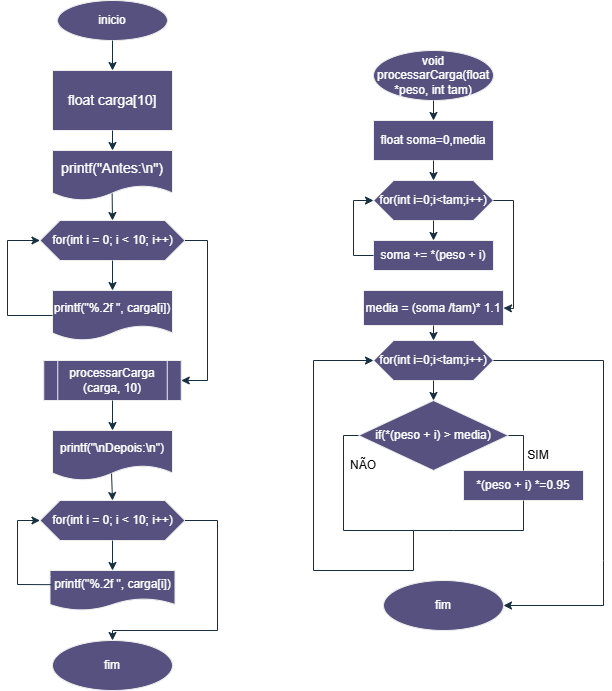

The diagram above was exported from draw.io. Its source (the exported page's mxGraphModel, read from the mxfile embedded in the PNG):
<mxGraphModel dx="837" dy="414" grid="1" gridSize="10" guides="1" tooltips="1" connect="1" arrows="1" fold="1" page="1" pageScale="1" pageWidth="827" pageHeight="1169" background="light-dark(#FFFFFF,#FFFFFF)" math="0" shadow="0" adaptiveColors="simple">
  <root>
    <mxCell id="0" />
    <mxCell id="1" parent="0" />
    <mxCell id="CJhodiotpp2gc-jhoB6z-1" parent="1" style="shape=process;whiteSpace=wrap;html=1;backgroundOutline=1;labelBackgroundColor=none;fillColor=#56517E;strokeColor=#EEEEEE;fontColor=#FFFFFF;rounded=0;" value="processarCarga&lt;div&gt;(carga, 10)&lt;/div&gt;" vertex="1">
      <mxGeometry height="40" width="137.5" x="240.25" y="380" as="geometry" />
    </mxCell>
    <mxCell id="CJhodiotpp2gc-jhoB6z-2" parent="1" style="rounded=0;whiteSpace=wrap;html=1;fillColor=#56517E;strokeColor=#EEEEEE;labelBackgroundColor=none;fontColor=#FFFFFF;" value="&lt;font style=&quot;font-size: 14px;&quot;&gt;float carga[10]&lt;/font&gt;" vertex="1">
      <mxGeometry height="60" width="120" x="249" y="90" as="geometry" />
    </mxCell>
    <mxCell id="CJhodiotpp2gc-jhoB6z-3" parent="1" style="shape=document;whiteSpace=wrap;html=1;boundedLbl=1;labelBackgroundColor=none;fillColor=#56517E;strokeColor=#EEEEEE;fontColor=#FFFFFF;rounded=0;" value="&lt;font style=&quot;font-size: 14px;&quot;&gt;printf(&quot;Antes:\n&quot;)&lt;/font&gt;" vertex="1">
      <mxGeometry height="50" width="120" x="249" y="170" as="geometry" />
    </mxCell>
    <mxCell id="CJhodiotpp2gc-jhoB6z-4" parent="1" style="ellipse;whiteSpace=wrap;html=1;labelBackgroundColor=none;fillColor=#56517E;strokeColor=#EEEEEE;fontColor=#FFFFFF;rounded=0;" value="inicio" vertex="1">
      <mxGeometry height="40" width="110" x="254" y="20" as="geometry" />
    </mxCell>
    <mxCell id="CJhodiotpp2gc-jhoB6z-5" parent="1" style="shape=hexagon;perimeter=hexagonPerimeter2;whiteSpace=wrap;html=1;fixedSize=1;labelBackgroundColor=none;fillColor=#56517E;strokeColor=#EEEEEE;fontColor=#FFFFFF;rounded=0;" value="for(int i = 0; i &amp;lt; 10; i++)" vertex="1">
      <mxGeometry height="40" width="145" x="236.5" y="240" as="geometry" />
    </mxCell>
    <mxCell id="CJhodiotpp2gc-jhoB6z-6" parent="1" style="shape=document;whiteSpace=wrap;html=1;boundedLbl=1;labelBackgroundColor=none;fillColor=#56517E;strokeColor=#EEEEEE;fontColor=#FFFFFF;rounded=0;" value="printf(&quot;%.2f &quot;, carga[i])" vertex="1">
      <mxGeometry height="50" width="120" x="249" y="310" as="geometry" />
    </mxCell>
    <mxCell id="CJhodiotpp2gc-jhoB6z-7" parent="1" style="shape=document;whiteSpace=wrap;html=1;boundedLbl=1;labelBackgroundColor=none;fillColor=#56517E;strokeColor=#EEEEEE;fontColor=#FFFFFF;rounded=0;" value="printf(&quot;\nDepois:\n&quot;)" vertex="1">
      <mxGeometry height="50" width="120" x="249" y="450" as="geometry" />
    </mxCell>
    <mxCell id="CJhodiotpp2gc-jhoB6z-8" parent="1" style="shape=hexagon;perimeter=hexagonPerimeter2;whiteSpace=wrap;html=1;fixedSize=1;labelBackgroundColor=none;fillColor=#56517E;strokeColor=#EEEEEE;fontColor=#FFFFFF;rounded=0;" value="for(int i = 0; i &amp;lt; 10; i++)" vertex="1">
      <mxGeometry height="40" width="145" x="236.5" y="520" as="geometry" />
    </mxCell>
    <mxCell id="CJhodiotpp2gc-jhoB6z-9" parent="1" style="shape=document;whiteSpace=wrap;html=1;boundedLbl=1;labelBackgroundColor=none;fillColor=#56517E;strokeColor=#EEEEEE;fontColor=#FFFFFF;rounded=0;" value="printf(&quot;%.2f &quot;, carga[i])" vertex="1">
      <mxGeometry height="40" width="125" x="246.5" y="590" as="geometry" />
    </mxCell>
    <mxCell id="CJhodiotpp2gc-jhoB6z-10" parent="1" style="ellipse;whiteSpace=wrap;html=1;labelBackgroundColor=none;fillColor=#56517E;strokeColor=#EEEEEE;fontColor=#FFFFFF;rounded=0;" value="void processarCarga(float *peso, int tam)" vertex="1">
      <mxGeometry height="50" width="120" x="570" y="70" as="geometry" />
    </mxCell>
    <mxCell id="CJhodiotpp2gc-jhoB6z-13" parent="1" style="ellipse;whiteSpace=wrap;html=1;labelBackgroundColor=none;fillColor=#56517E;strokeColor=#EEEEEE;fontColor=#FFFFFF;rounded=0;" value="fim" vertex="1">
      <mxGeometry height="50" width="120" x="249" y="660" as="geometry" />
    </mxCell>
    <mxCell id="CJhodiotpp2gc-jhoB6z-21" parent="1" style="rounded=0;whiteSpace=wrap;html=1;labelBackgroundColor=none;fillColor=#56517E;strokeColor=#EEEEEE;fontColor=#FFFFFF;" value="float soma=0,media" vertex="1">
      <mxGeometry height="40" width="120" x="570" y="140" as="geometry" />
    </mxCell>
    <mxCell id="CJhodiotpp2gc-jhoB6z-23" parent="1" style="shape=hexagon;perimeter=hexagonPerimeter2;whiteSpace=wrap;html=1;fixedSize=1;labelBackgroundColor=none;fillColor=#56517E;strokeColor=#EEEEEE;fontColor=#FFFFFF;rounded=0;" value="for(int i=0;i&amp;lt;tam;i++)" vertex="1">
      <mxGeometry height="40" width="120" x="570" y="200" as="geometry" />
    </mxCell>
    <mxCell id="CJhodiotpp2gc-jhoB6z-24" parent="1" style="rounded=0;whiteSpace=wrap;html=1;labelBackgroundColor=none;fillColor=#56517E;strokeColor=#EEEEEE;fontColor=#FFFFFF;" value="soma += *(peso + i)" vertex="1">
      <mxGeometry height="30" width="120" x="570" y="260" as="geometry" />
    </mxCell>
    <mxCell id="CJhodiotpp2gc-jhoB6z-25" parent="1" style="rounded=0;whiteSpace=wrap;html=1;labelBackgroundColor=none;fillColor=#56517E;strokeColor=#EEEEEE;fontColor=#FFFFFF;" value="media = (soma /tam)* 1.1" vertex="1">
      <mxGeometry height="35" width="140" x="560" y="310" as="geometry" />
    </mxCell>
    <mxCell id="CJhodiotpp2gc-jhoB6z-26" parent="1" style="shape=hexagon;perimeter=hexagonPerimeter2;whiteSpace=wrap;html=1;fixedSize=1;labelBackgroundColor=none;fillColor=#56517E;strokeColor=#EEEEEE;fontColor=#FFFFFF;rounded=0;" value="for(int i=0;i&amp;lt;tam;i++)" vertex="1">
      <mxGeometry height="40" width="120" x="570" y="360" as="geometry" />
    </mxCell>
    <mxCell id="CJhodiotpp2gc-jhoB6z-27" parent="1" style="rhombus;whiteSpace=wrap;html=1;labelBackgroundColor=none;fillColor=#56517E;strokeColor=#EEEEEE;fontColor=#FFFFFF;rounded=0;" value="if(*(peso + i) &amp;gt; media)" vertex="1">
      <mxGeometry height="70" width="150" x="555" y="420" as="geometry" />
    </mxCell>
    <mxCell id="CJhodiotpp2gc-jhoB6z-28" parent="1" style="rounded=0;whiteSpace=wrap;html=1;labelBackgroundColor=none;fillColor=#56517E;strokeColor=#EEEEEE;fontColor=#FFFFFF;" value="*(peso + i) *=0.95" vertex="1">
      <mxGeometry height="30" width="120" x="660" y="490" as="geometry" />
    </mxCell>
    <mxCell id="CJhodiotpp2gc-jhoB6z-29" parent="1" style="ellipse;whiteSpace=wrap;html=1;labelBackgroundColor=none;fillColor=#56517E;strokeColor=#EEEEEE;fontColor=#FFFFFF;rounded=0;" value="fim" vertex="1">
      <mxGeometry height="50" width="120" x="580" y="600" as="geometry" />
    </mxCell>
    <mxCell id="CJhodiotpp2gc-jhoB6z-34" edge="1" parent="1" source="CJhodiotpp2gc-jhoB6z-4" style="endArrow=classic;html=1;rounded=0;strokeColor=#182E3E;exitX=0.5;exitY=1;exitDx=0;exitDy=0;entryX=0.5;entryY=0;entryDx=0;entryDy=0;labelBackgroundColor=none;fontColor=default;" target="CJhodiotpp2gc-jhoB6z-2" value="">
      <mxGeometry height="50" relative="1" width="50" as="geometry">
        <mxPoint x="414" y="110" as="sourcePoint" />
        <mxPoint x="464" y="60" as="targetPoint" />
      </mxGeometry>
    </mxCell>
    <mxCell id="CJhodiotpp2gc-jhoB6z-35" edge="1" parent="1" source="CJhodiotpp2gc-jhoB6z-2" style="endArrow=classic;html=1;rounded=0;strokeColor=#182E3E;exitX=0.5;exitY=1;exitDx=0;exitDy=0;entryX=0.5;entryY=0;entryDx=0;entryDy=0;labelBackgroundColor=none;fontColor=default;" target="CJhodiotpp2gc-jhoB6z-3" value="">
      <mxGeometry height="50" relative="1" width="50" as="geometry">
        <mxPoint x="344" y="70" as="sourcePoint" />
        <mxPoint x="344" y="100" as="targetPoint" />
      </mxGeometry>
    </mxCell>
    <mxCell id="CJhodiotpp2gc-jhoB6z-37" edge="1" parent="1" source="CJhodiotpp2gc-jhoB6z-3" style="endArrow=classic;html=1;rounded=0;strokeColor=#182E3E;exitX=0.497;exitY=0.861;exitDx=0;exitDy=0;exitPerimeter=0;entryX=0.5;entryY=0;entryDx=0;entryDy=0;labelBackgroundColor=none;fontColor=default;" target="CJhodiotpp2gc-jhoB6z-5" value="">
      <mxGeometry height="50" relative="1" width="50" as="geometry">
        <mxPoint x="394" y="150" as="sourcePoint" />
        <mxPoint x="354" y="230" as="targetPoint" />
      </mxGeometry>
    </mxCell>
    <mxCell id="CJhodiotpp2gc-jhoB6z-40" edge="1" parent="1" source="CJhodiotpp2gc-jhoB6z-5" style="endArrow=classic;html=1;rounded=0;strokeColor=#182E3E;exitX=0.5;exitY=1;exitDx=0;exitDy=0;entryX=0.5;entryY=0;entryDx=0;entryDy=0;labelBackgroundColor=none;fontColor=default;" target="CJhodiotpp2gc-jhoB6z-6" value="">
      <mxGeometry height="50" relative="1" width="50" as="geometry">
        <mxPoint x="344" y="220" as="sourcePoint" />
        <mxPoint x="344" y="247" as="targetPoint" />
      </mxGeometry>
    </mxCell>
    <mxCell id="CJhodiotpp2gc-jhoB6z-41" edge="1" parent="1" source="CJhodiotpp2gc-jhoB6z-6" style="endArrow=classic;html=1;rounded=0;strokeColor=#182E3E;exitX=0;exitY=0.5;exitDx=0;exitDy=0;entryX=0;entryY=0.5;entryDx=0;entryDy=0;labelBackgroundColor=none;fontColor=default;" target="CJhodiotpp2gc-jhoB6z-5" value="">
      <mxGeometry height="50" relative="1" width="50" as="geometry">
        <Array as="points">
          <mxPoint x="204" y="335" />
          <mxPoint x="204" y="260" />
        </Array>
        <mxPoint x="304" y="280" as="sourcePoint" />
        <mxPoint x="304" y="307" as="targetPoint" />
      </mxGeometry>
    </mxCell>
    <mxCell id="CJhodiotpp2gc-jhoB6z-42" edge="1" parent="1" source="CJhodiotpp2gc-jhoB6z-5" style="endArrow=classic;html=1;rounded=0;strokeColor=#182E3E;exitX=1;exitY=0.5;exitDx=0;exitDy=0;entryX=1;entryY=0.5;entryDx=0;entryDy=0;labelBackgroundColor=none;fontColor=default;" target="CJhodiotpp2gc-jhoB6z-1" value="">
      <mxGeometry height="50" relative="1" width="50" as="geometry">
        <Array as="points">
          <mxPoint x="404" y="260" />
          <mxPoint x="404" y="400" />
        </Array>
        <mxPoint x="334" y="280" as="sourcePoint" />
        <mxPoint x="334" y="307" as="targetPoint" />
      </mxGeometry>
    </mxCell>
    <mxCell id="CJhodiotpp2gc-jhoB6z-43" edge="1" parent="1" source="CJhodiotpp2gc-jhoB6z-1" style="endArrow=classic;html=1;rounded=0;strokeColor=#182E3E;exitX=0.5;exitY=1;exitDx=0;exitDy=0;entryX=0.5;entryY=0;entryDx=0;entryDy=0;labelBackgroundColor=none;fontColor=default;" target="CJhodiotpp2gc-jhoB6z-7" value="">
      <mxGeometry height="50" relative="1" width="50" as="geometry">
        <mxPoint x="364" y="380" as="sourcePoint" />
        <mxPoint x="364" y="407" as="targetPoint" />
      </mxGeometry>
    </mxCell>
    <mxCell id="CJhodiotpp2gc-jhoB6z-45" edge="1" parent="1" source="CJhodiotpp2gc-jhoB6z-7" style="endArrow=classic;html=1;rounded=0;strokeColor=#182E3E;exitX=0.492;exitY=0.861;exitDx=0;exitDy=0;exitPerimeter=0;entryX=0.5;entryY=0;entryDx=0;entryDy=0;labelBackgroundColor=none;fontColor=default;" target="CJhodiotpp2gc-jhoB6z-8" value="">
      <mxGeometry height="50" relative="1" width="50" as="geometry">
        <mxPoint x="324" y="500" as="sourcePoint" />
        <mxPoint x="324" y="527" as="targetPoint" />
      </mxGeometry>
    </mxCell>
    <mxCell id="CJhodiotpp2gc-jhoB6z-46" edge="1" parent="1" source="CJhodiotpp2gc-jhoB6z-8" style="endArrow=classic;html=1;rounded=0;strokeColor=#182E3E;exitX=0.5;exitY=1;exitDx=0;exitDy=0;entryX=0.5;entryY=0;entryDx=0;entryDy=0;labelBackgroundColor=none;fontColor=default;" target="CJhodiotpp2gc-jhoB6z-9" value="">
      <mxGeometry height="50" relative="1" width="50" as="geometry">
        <mxPoint x="334" y="580" as="sourcePoint" />
        <mxPoint x="334" y="607" as="targetPoint" />
      </mxGeometry>
    </mxCell>
    <mxCell id="CJhodiotpp2gc-jhoB6z-47" edge="1" parent="1" source="CJhodiotpp2gc-jhoB6z-9" style="endArrow=classic;html=1;rounded=0;strokeColor=#182E3E;entryX=0;entryY=0.5;entryDx=0;entryDy=0;exitX=0.01;exitY=0.354;exitDx=0;exitDy=0;exitPerimeter=0;labelBackgroundColor=none;fontColor=default;" target="CJhodiotpp2gc-jhoB6z-8" value="">
      <mxGeometry height="50" relative="1" width="50" as="geometry">
        <Array as="points">
          <mxPoint x="214" y="604" />
          <mxPoint x="214" y="540" />
        </Array>
        <mxPoint x="244" y="610" as="sourcePoint" />
        <mxPoint x="284" y="637" as="targetPoint" />
      </mxGeometry>
    </mxCell>
    <mxCell id="CJhodiotpp2gc-jhoB6z-48" edge="1" parent="1" source="CJhodiotpp2gc-jhoB6z-8" style="endArrow=classic;html=1;rounded=0;strokeColor=#182E3E;exitX=1;exitY=0.5;exitDx=0;exitDy=0;labelBackgroundColor=none;fontColor=default;entryX=0.5;entryY=0;entryDx=0;entryDy=0;" target="CJhodiotpp2gc-jhoB6z-13" value="">
      <mxGeometry height="50" relative="1" width="50" as="geometry">
        <Array as="points">
          <mxPoint x="414" y="540" />
          <mxPoint x="414" y="650" />
          <mxPoint x="309" y="650" />
        </Array>
        <mxPoint x="374" y="560" as="sourcePoint" />
        <mxPoint x="330" y="640" as="targetPoint" />
      </mxGeometry>
    </mxCell>
    <mxCell id="CJhodiotpp2gc-jhoB6z-49" edge="1" parent="1" source="CJhodiotpp2gc-jhoB6z-10" style="endArrow=classic;html=1;rounded=0;strokeColor=#182E3E;exitX=0.5;exitY=1;exitDx=0;exitDy=0;entryX=0.5;entryY=0;entryDx=0;entryDy=0;labelBackgroundColor=none;fontColor=default;" target="CJhodiotpp2gc-jhoB6z-21" value="">
      <mxGeometry height="50" relative="1" width="50" as="geometry">
        <mxPoint x="370" y="200" as="sourcePoint" />
        <mxPoint x="370" y="227" as="targetPoint" />
      </mxGeometry>
    </mxCell>
    <mxCell id="CJhodiotpp2gc-jhoB6z-50" edge="1" parent="1" source="CJhodiotpp2gc-jhoB6z-21" style="endArrow=classic;html=1;rounded=0;strokeColor=#182E3E;exitX=0.5;exitY=1;exitDx=0;exitDy=0;entryX=0.5;entryY=0;entryDx=0;entryDy=0;labelBackgroundColor=none;fontColor=default;" target="CJhodiotpp2gc-jhoB6z-23" value="">
      <mxGeometry height="50" relative="1" width="50" as="geometry">
        <mxPoint x="670" y="140" as="sourcePoint" />
        <mxPoint x="670" y="167" as="targetPoint" />
      </mxGeometry>
    </mxCell>
    <mxCell id="CJhodiotpp2gc-jhoB6z-51" edge="1" parent="1" source="CJhodiotpp2gc-jhoB6z-23" style="endArrow=classic;html=1;rounded=0;strokeColor=#182E3E;exitX=1;exitY=0.5;exitDx=0;exitDy=0;entryX=1;entryY=0.5;entryDx=0;entryDy=0;labelBackgroundColor=none;fontColor=default;" target="CJhodiotpp2gc-jhoB6z-25" value="">
      <mxGeometry height="50" relative="1" width="50" as="geometry">
        <Array as="points">
          <mxPoint x="710" y="220" />
          <mxPoint x="710" y="328" />
        </Array>
        <mxPoint x="670" y="250" as="sourcePoint" />
        <mxPoint x="670" y="277" as="targetPoint" />
      </mxGeometry>
    </mxCell>
    <mxCell id="CJhodiotpp2gc-jhoB6z-52" edge="1" parent="1" source="CJhodiotpp2gc-jhoB6z-23" style="endArrow=classic;html=1;rounded=0;strokeColor=#182E3E;exitX=0.5;exitY=1;exitDx=0;exitDy=0;entryX=0.5;entryY=0;entryDx=0;entryDy=0;labelBackgroundColor=none;fontColor=default;" target="CJhodiotpp2gc-jhoB6z-24" value="">
      <mxGeometry height="50" relative="1" width="50" as="geometry">
        <mxPoint x="620" y="240" as="sourcePoint" />
        <mxPoint x="620" y="267" as="targetPoint" />
      </mxGeometry>
    </mxCell>
    <mxCell id="CJhodiotpp2gc-jhoB6z-53" edge="1" parent="1" source="CJhodiotpp2gc-jhoB6z-24" style="endArrow=classic;html=1;rounded=0;strokeColor=#182E3E;exitX=0;exitY=0.5;exitDx=0;exitDy=0;entryX=0;entryY=0.5;entryDx=0;entryDy=0;labelBackgroundColor=none;fontColor=default;" target="CJhodiotpp2gc-jhoB6z-23" value="">
      <mxGeometry height="50" relative="1" width="50" as="geometry">
        <Array as="points">
          <mxPoint x="550" y="275" />
          <mxPoint x="550" y="220" />
        </Array>
        <mxPoint x="530" y="270" as="sourcePoint" />
        <mxPoint x="530" y="297" as="targetPoint" />
      </mxGeometry>
    </mxCell>
    <mxCell id="CJhodiotpp2gc-jhoB6z-54" edge="1" parent="1" source="CJhodiotpp2gc-jhoB6z-25" style="endArrow=classic;html=1;rounded=0;strokeColor=#182E3E;exitX=0.5;exitY=1;exitDx=0;exitDy=0;entryX=0.5;entryY=0;entryDx=0;entryDy=0;labelBackgroundColor=none;fontColor=default;" target="CJhodiotpp2gc-jhoB6z-26" value="">
      <mxGeometry height="50" relative="1" width="50" as="geometry">
        <mxPoint x="530" y="360" as="sourcePoint" />
        <mxPoint x="530" y="387" as="targetPoint" />
      </mxGeometry>
    </mxCell>
    <mxCell id="CJhodiotpp2gc-jhoB6z-55" edge="1" parent="1" source="CJhodiotpp2gc-jhoB6z-26" style="endArrow=classic;html=1;rounded=0;strokeColor=#182E3E;exitX=1;exitY=0.5;exitDx=0;exitDy=0;entryX=1;entryY=0.5;entryDx=0;entryDy=0;labelBackgroundColor=none;fontColor=default;" target="CJhodiotpp2gc-jhoB6z-29" value="">
      <mxGeometry height="50" relative="1" width="50" as="geometry">
        <Array as="points">
          <mxPoint x="800" y="380" />
          <mxPoint x="800" y="580" />
          <mxPoint x="800" y="625" />
        </Array>
        <mxPoint x="749.9999999999998" y="380" as="sourcePoint" />
        <mxPoint x="700" y="600" as="targetPoint" />
      </mxGeometry>
    </mxCell>
    <mxCell id="CJhodiotpp2gc-jhoB6z-56" edge="1" parent="1" source="CJhodiotpp2gc-jhoB6z-26" style="endArrow=classic;html=1;rounded=0;strokeColor=#182E3E;exitX=0.5;exitY=1;exitDx=0;exitDy=0;entryX=0.5;entryY=0;entryDx=0;entryDy=0;labelBackgroundColor=none;fontColor=default;" target="CJhodiotpp2gc-jhoB6z-27" value="">
      <mxGeometry height="50" relative="1" width="50" as="geometry">
        <mxPoint x="510" y="410" as="sourcePoint" />
        <mxPoint x="510" y="437" as="targetPoint" />
      </mxGeometry>
    </mxCell>
    <mxCell id="CJhodiotpp2gc-jhoB6z-63" edge="1" parent="1" style="endArrow=classic;html=1;rounded=0;strokeColor=#182E3E;entryX=0;entryY=0.5;entryDx=0;entryDy=0;labelBackgroundColor=none;fontColor=default;" target="CJhodiotpp2gc-jhoB6z-26" value="">
      <mxGeometry height="50" relative="1" width="50" as="geometry">
        <Array as="points">
          <mxPoint x="510" y="590" />
          <mxPoint x="510" y="380" />
        </Array>
        <mxPoint x="610" y="590" as="sourcePoint" />
        <mxPoint x="500" y="587" as="targetPoint" />
      </mxGeometry>
    </mxCell>
    <mxCell id="CJhodiotpp2gc-jhoB6z-66" edge="1" parent="1" style="endArrow=none;html=1;rounded=0;strokeColor=#182E3E;entryX=0;entryY=0.5;entryDx=0;entryDy=0;labelBackgroundColor=none;fontColor=default;" target="CJhodiotpp2gc-jhoB6z-27" value="">
      <mxGeometry height="50" relative="1" width="50" as="geometry">
        <Array as="points">
          <mxPoint x="610" y="550" />
          <mxPoint x="540" y="550" />
          <mxPoint x="540" y="455" />
        </Array>
        <mxPoint x="610" y="590" as="sourcePoint" />
        <mxPoint x="510" y="470" as="targetPoint" />
      </mxGeometry>
    </mxCell>
    <mxCell id="CJhodiotpp2gc-jhoB6z-68" edge="1" parent="1" style="endArrow=none;html=1;rounded=0;strokeColor=#182E3E;entryX=0.5;entryY=1;entryDx=0;entryDy=0;labelBackgroundColor=none;fontColor=default;" target="CJhodiotpp2gc-jhoB6z-28" value="">
      <mxGeometry height="50" relative="1" width="50" as="geometry">
        <Array as="points">
          <mxPoint x="650" y="550" />
          <mxPoint x="720" y="550" />
        </Array>
        <mxPoint x="610" y="550" as="sourcePoint" />
        <mxPoint x="655" y="540" as="targetPoint" />
      </mxGeometry>
    </mxCell>
    <mxCell id="CJhodiotpp2gc-jhoB6z-69" edge="1" parent="1" source="CJhodiotpp2gc-jhoB6z-28" style="endArrow=none;html=1;rounded=0;strokeColor=#182E3E;entryX=1;entryY=0.5;entryDx=0;entryDy=0;exitX=0.5;exitY=0;exitDx=0;exitDy=0;labelBackgroundColor=none;fontColor=default;" target="CJhodiotpp2gc-jhoB6z-27" value="">
      <mxGeometry height="50" relative="1" width="50" as="geometry">
        <Array as="points">
          <mxPoint x="720" y="455" />
        </Array>
        <mxPoint x="750" y="605" as="sourcePoint" />
        <mxPoint x="695" y="470" as="targetPoint" />
      </mxGeometry>
    </mxCell>
    <mxCell id="CJhodiotpp2gc-jhoB6z-70" parent="1" style="text;html=1;whiteSpace=wrap;strokeColor=none;fillColor=none;align=center;verticalAlign=middle;rounded=0;fontColor=#FFFFFF;labelBackgroundColor=none;" value="&lt;font style=&quot;color: light-dark(rgb(0, 0, 0), rgb(0, 0, 0));&quot;&gt;SIM&lt;/font&gt;" vertex="1">
      <mxGeometry height="30" width="60" x="705" y="460" as="geometry" />
    </mxCell>
    <mxCell id="CJhodiotpp2gc-jhoB6z-71" parent="1" style="text;html=1;whiteSpace=wrap;strokeColor=none;fillColor=none;align=center;verticalAlign=middle;rounded=0;fontColor=#FFFFFF;labelBackgroundColor=none;" value="&lt;font style=&quot;color: light-dark(rgb(0, 0, 0), rgb(0, 0, 0));&quot;&gt;NÃO&lt;/font&gt;" vertex="1">
      <mxGeometry height="30" width="60" x="530" y="470" as="geometry" />
    </mxCell>
  </root>
</mxGraphModel>